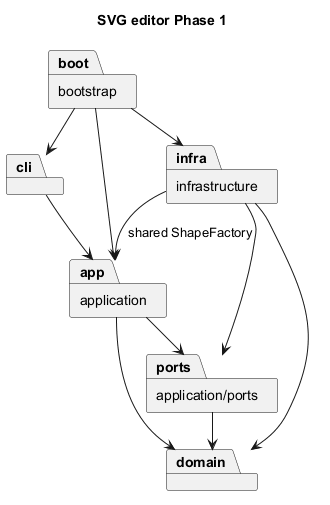

The diagram above was rendered by PlantUML. Its source (embedded in the PNG):
@startuml
!pragma layout smetana
title SVG editor Phase 1
package "bootstrap" as boot
package "cli" as cli
package "application" as app
package "application/ports" as ports
package "domain" as domain
package "infrastructure" as infra
boot --> cli
boot --> app
boot --> infra
cli --> app
app --> domain
app --> ports
ports --> domain
infra --> ports
infra --> domain
infra --> app : shared ShapeFactory
@enduml